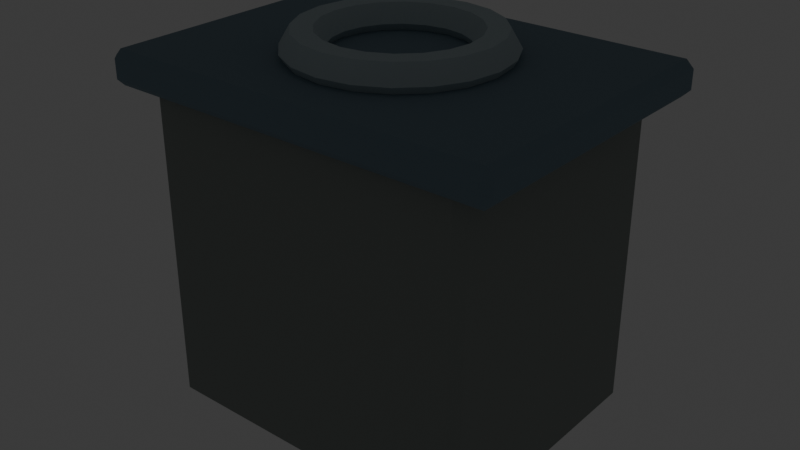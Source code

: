 # Source: source.blend  (saved by Blender 5.2.44; exported with 4.5.12 LTS)
import bpy
from mathutils import Matrix  # noqa: F401  (used for matrix-valued properties, if any)

bpy.ops.wm.read_factory_settings(use_empty=True)
scene = bpy.context.scene
scene.name = 'Scene'

# ---- collections
col_collection = bpy.data.collections.new('Collection'); scene.collection.children.link(col_collection)
col_terrain_grass_flat = bpy.data.collections.new('terrain-grass-flat'); scene.collection.children.link(col_terrain_grass_flat)
col_terrain_grass_block = bpy.data.collections.new('terrain-grass-block'); scene.collection.children.link(col_terrain_grass_block)
col_terrain_grass_edge = bpy.data.collections.new('terrain-grass-edge'); scene.collection.children.link(col_terrain_grass_edge)
col_terrain_grass_outer_corner = bpy.data.collections.new('terrain-grass-outer-corner'); scene.collection.children.link(col_terrain_grass_outer_corner)
col_terrain_grass_inner_corner = bpy.data.collections.new('terrain-grass-inner-corner'); scene.collection.children.link(col_terrain_grass_inner_corner)
col_terrain_grass_slope = bpy.data.collections.new('terrain-grass-slope'); scene.collection.children.link(col_terrain_grass_slope)
col_terrain_grass_stairs = bpy.data.collections.new('terrain-grass-stairs'); scene.collection.children.link(col_terrain_grass_stairs)
col_terrain_grass_pillar = bpy.data.collections.new('terrain-grass-pillar'); scene.collection.children.link(col_terrain_grass_pillar)
col_terrain_soil_flat = bpy.data.collections.new('terrain-soil-flat'); scene.collection.children.link(col_terrain_soil_flat)
col_terrain_soil_block = bpy.data.collections.new('terrain-soil-block'); scene.collection.children.link(col_terrain_soil_block)
col_terrain_soil_edge = bpy.data.collections.new('terrain-soil-edge'); scene.collection.children.link(col_terrain_soil_edge)
col_terrain_soil_outer_corner = bpy.data.collections.new('terrain-soil-outer-corner'); scene.collection.children.link(col_terrain_soil_outer_corner)
col_terrain_soil_inner_corner = bpy.data.collections.new('terrain-soil-inner-corner'); scene.collection.children.link(col_terrain_soil_inner_corner)
col_terrain_soil_slope = bpy.data.collections.new('terrain-soil-slope'); scene.collection.children.link(col_terrain_soil_slope)
col_terrain_soil_stairs = bpy.data.collections.new('terrain-soil-stairs'); scene.collection.children.link(col_terrain_soil_stairs)
col_terrain_soil_pillar = bpy.data.collections.new('terrain-soil-pillar'); scene.collection.children.link(col_terrain_soil_pillar)
col_terrain_sand_flat = bpy.data.collections.new('terrain-sand-flat'); scene.collection.children.link(col_terrain_sand_flat)
col_terrain_sand_block = bpy.data.collections.new('terrain-sand-block'); scene.collection.children.link(col_terrain_sand_block)
col_terrain_sand_edge = bpy.data.collections.new('terrain-sand-edge'); scene.collection.children.link(col_terrain_sand_edge)
col_terrain_sand_outer_corner = bpy.data.collections.new('terrain-sand-outer-corner'); scene.collection.children.link(col_terrain_sand_outer_corner)
col_terrain_sand_inner_corner = bpy.data.collections.new('terrain-sand-inner-corner'); scene.collection.children.link(col_terrain_sand_inner_corner)
col_terrain_sand_slope = bpy.data.collections.new('terrain-sand-slope'); scene.collection.children.link(col_terrain_sand_slope)
col_terrain_sand_stairs = bpy.data.collections.new('terrain-sand-stairs'); scene.collection.children.link(col_terrain_sand_stairs)
col_terrain_sand_pillar = bpy.data.collections.new('terrain-sand-pillar'); scene.collection.children.link(col_terrain_sand_pillar)
col_terrain_rock_flat = bpy.data.collections.new('terrain-rock-flat'); scene.collection.children.link(col_terrain_rock_flat)
col_terrain_rock_block = bpy.data.collections.new('terrain-rock-block'); scene.collection.children.link(col_terrain_rock_block)
col_terrain_rock_edge = bpy.data.collections.new('terrain-rock-edge'); scene.collection.children.link(col_terrain_rock_edge)
col_terrain_rock_outer_corner = bpy.data.collections.new('terrain-rock-outer-corner'); scene.collection.children.link(col_terrain_rock_outer_corner)
col_terrain_rock_inner_corner = bpy.data.collections.new('terrain-rock-inner-corner'); scene.collection.children.link(col_terrain_rock_inner_corner)
col_terrain_rock_slope = bpy.data.collections.new('terrain-rock-slope'); scene.collection.children.link(col_terrain_rock_slope)
col_terrain_rock_stairs = bpy.data.collections.new('terrain-rock-stairs'); scene.collection.children.link(col_terrain_rock_stairs)
col_terrain_rock_pillar = bpy.data.collections.new('terrain-rock-pillar'); scene.collection.children.link(col_terrain_rock_pillar)
col_terrain_snow_flat = bpy.data.collections.new('terrain-snow-flat'); scene.collection.children.link(col_terrain_snow_flat)
col_terrain_snow_block = bpy.data.collections.new('terrain-snow-block'); scene.collection.children.link(col_terrain_snow_block)
col_terrain_snow_edge = bpy.data.collections.new('terrain-snow-edge'); scene.collection.children.link(col_terrain_snow_edge)
col_terrain_snow_outer_corner = bpy.data.collections.new('terrain-snow-outer-corner'); scene.collection.children.link(col_terrain_snow_outer_corner)
col_terrain_snow_inner_corner = bpy.data.collections.new('terrain-snow-inner-corner'); scene.collection.children.link(col_terrain_snow_inner_corner)
col_terrain_snow_slope = bpy.data.collections.new('terrain-snow-slope'); scene.collection.children.link(col_terrain_snow_slope)
col_terrain_snow_stairs = bpy.data.collections.new('terrain-snow-stairs'); scene.collection.children.link(col_terrain_snow_stairs)
col_terrain_snow_pillar = bpy.data.collections.new('terrain-snow-pillar'); scene.collection.children.link(col_terrain_snow_pillar)
col_terrain_metal_flat = bpy.data.collections.new('terrain-metal-flat'); scene.collection.children.link(col_terrain_metal_flat)
col_terrain_metal_block = bpy.data.collections.new('terrain-metal-block'); scene.collection.children.link(col_terrain_metal_block)
col_terrain_metal_edge = bpy.data.collections.new('terrain-metal-edge'); scene.collection.children.link(col_terrain_metal_edge)
col_terrain_metal_outer_corner = bpy.data.collections.new('terrain-metal-outer-corner'); scene.collection.children.link(col_terrain_metal_outer_corner)
col_terrain_metal_inner_corner = bpy.data.collections.new('terrain-metal-inner-corner'); scene.collection.children.link(col_terrain_metal_inner_corner)
col_terrain_metal_slope = bpy.data.collections.new('terrain-metal-slope'); scene.collection.children.link(col_terrain_metal_slope)
col_terrain_metal_stairs = bpy.data.collections.new('terrain-metal-stairs'); scene.collection.children.link(col_terrain_metal_stairs)
col_terrain_metal_pillar = bpy.data.collections.new('terrain-metal-pillar'); scene.collection.children.link(col_terrain_metal_pillar)
col_terrain_water_deep = bpy.data.collections.new('terrain-water-deep'); scene.collection.children.link(col_terrain_water_deep)
col_terrain_water_shallow = bpy.data.collections.new('terrain-water-shallow'); scene.collection.children.link(col_terrain_water_shallow)
col_terrain_water_shore = bpy.data.collections.new('terrain-water-shore'); scene.collection.children.link(col_terrain_water_shore)
col_terrain_water_corner = bpy.data.collections.new('terrain-water-corner'); scene.collection.children.link(col_terrain_water_corner)
col_terrain_water_inlet = bpy.data.collections.new('terrain-water-inlet'); scene.collection.children.link(col_terrain_water_inlet)
col_terrain_river_straight = bpy.data.collections.new('terrain-river-straight'); scene.collection.children.link(col_terrain_river_straight)
col_terrain_river_bend = bpy.data.collections.new('terrain-river-bend'); scene.collection.children.link(col_terrain_river_bend)
col_terrain_river_fork = bpy.data.collections.new('terrain-river-fork'); scene.collection.children.link(col_terrain_river_fork)
col_terrain_canal_straight = bpy.data.collections.new('terrain-canal-straight'); scene.collection.children.link(col_terrain_canal_straight)
col_terrain_canal_lock = bpy.data.collections.new('terrain-canal-lock'); scene.collection.children.link(col_terrain_canal_lock)
col_terrain_waterfall = bpy.data.collections.new('terrain-waterfall'); scene.collection.children.link(col_terrain_waterfall)
col_terrain_lava_flat = bpy.data.collections.new('terrain-lava-flat'); scene.collection.children.link(col_terrain_lava_flat)
col_terrain_lava_edge = bpy.data.collections.new('terrain-lava-edge'); scene.collection.children.link(col_terrain_lava_edge)
col_terrain_path_straight = bpy.data.collections.new('terrain-path-straight'); scene.collection.children.link(col_terrain_path_straight)
col_terrain_path_corner = bpy.data.collections.new('terrain-path-corner'); scene.collection.children.link(col_terrain_path_corner)
col_terrain_path_t_junction = bpy.data.collections.new('terrain-path-t-junction'); scene.collection.children.link(col_terrain_path_t_junction)
col_terrain_path_cross = bpy.data.collections.new('terrain-path-cross'); scene.collection.children.link(col_terrain_path_cross)
col_terrain_path_end = bpy.data.collections.new('terrain-path-end'); scene.collection.children.link(col_terrain_path_end)
col_terrain_road_straight = bpy.data.collections.new('terrain-road-straight'); scene.collection.children.link(col_terrain_road_straight)
col_terrain_road_corner = bpy.data.collections.new('terrain-road-corner'); scene.collection.children.link(col_terrain_road_corner)
col_terrain_road_t_junction = bpy.data.collections.new('terrain-road-t-junction'); scene.collection.children.link(col_terrain_road_t_junction)
col_terrain_road_cross = bpy.data.collections.new('terrain-road-cross'); scene.collection.children.link(col_terrain_road_cross)
col_terrain_road_end = bpy.data.collections.new('terrain-road-end'); scene.collection.children.link(col_terrain_road_end)
col_terrain_cobble_straight = bpy.data.collections.new('terrain-cobble-straight'); scene.collection.children.link(col_terrain_cobble_straight)
col_terrain_cobble_corner = bpy.data.collections.new('terrain-cobble-corner'); scene.collection.children.link(col_terrain_cobble_corner)
col_terrain_cobble_t_junction = bpy.data.collections.new('terrain-cobble-t-junction'); scene.collection.children.link(col_terrain_cobble_t_junction)
col_terrain_cobble_cross = bpy.data.collections.new('terrain-cobble-cross'); scene.collection.children.link(col_terrain_cobble_cross)
col_terrain_cobble_end = bpy.data.collections.new('terrain-cobble-end'); scene.collection.children.link(col_terrain_cobble_end)
col_terrain_bridge_wood = bpy.data.collections.new('terrain-bridge-wood'); scene.collection.children.link(col_terrain_bridge_wood)
col_terrain_bridge_stone = bpy.data.collections.new('terrain-bridge-stone'); scene.collection.children.link(col_terrain_bridge_stone)
col_terrain_bridge_metal = bpy.data.collections.new('terrain-bridge-metal'); scene.collection.children.link(col_terrain_bridge_metal)
col_terrain_bridge_ramp = bpy.data.collections.new('terrain-bridge-ramp'); scene.collection.children.link(col_terrain_bridge_ramp)
col_architecture_village_floor = bpy.data.collections.new('architecture-village-floor'); scene.collection.children.link(col_architecture_village_floor)
col_architecture_village_ceiling = bpy.data.collections.new('architecture-village-ceiling'); scene.collection.children.link(col_architecture_village_ceiling)
col_architecture_village_wall = bpy.data.collections.new('architecture-village-wall'); scene.collection.children.link(col_architecture_village_wall)
col_architecture_village_window_wall = bpy.data.collections.new('architecture-village-window-wall'); scene.collection.children.link(col_architecture_village_window_wall)
col_architecture_village_door_wall = bpy.data.collections.new('architecture-village-door-wall'); scene.collection.children.link(col_architecture_village_door_wall)
col_architecture_village_outer_corner = bpy.data.collections.new('architecture-village-outer-corner'); scene.collection.children.link(col_architecture_village_outer_corner)
col_architecture_village_inner_corner = bpy.data.collections.new('architecture-village-inner-corner'); scene.collection.children.link(col_architecture_village_inner_corner)
col_architecture_village_pillar = bpy.data.collections.new('architecture-village-pillar'); scene.collection.children.link(col_architecture_village_pillar)
col_architecture_village_beam = bpy.data.collections.new('architecture-village-beam'); scene.collection.children.link(col_architecture_village_beam)
col_architecture_village_door = bpy.data.collections.new('architecture-village-door'); scene.collection.children.link(col_architecture_village_door)
col_architecture_village_window = bpy.data.collections.new('architecture-village-window'); scene.collection.children.link(col_architecture_village_window)
col_architecture_village_stairs = bpy.data.collections.new('architecture-village-stairs'); scene.collection.children.link(col_architecture_village_stairs)
col_architecture_village_ramp = bpy.data.collections.new('architecture-village-ramp'); scene.collection.children.link(col_architecture_village_ramp)
col_architecture_village_rail = bpy.data.collections.new('architecture-village-rail'); scene.collection.children.link(col_architecture_village_rail)
col_architecture_village_rail_corner = bpy.data.collections.new('architecture-village-rail-corner'); scene.collection.children.link(col_architecture_village_rail_corner)
col_architecture_village_balcony = bpy.data.collections.new('architecture-village-balcony'); scene.collection.children.link(col_architecture_village_balcony)
col_architecture_village_roof = bpy.data.collections.new('architecture-village-roof'); scene.collection.children.link(col_architecture_village_roof)
col_architecture_village_roof_corner = bpy.data.collections.new('architecture-village-roof-corner'); scene.collection.children.link(col_architecture_village_roof_corner)
col_architecture_village_ridge = bpy.data.collections.new('architecture-village-ridge'); scene.collection.children.link(col_architecture_village_ridge)
col_architecture_village_gable = bpy.data.collections.new('architecture-village-gable'); scene.collection.children.link(col_architecture_village_gable)
col_architecture_village_arch = bpy.data.collections.new('architecture-village-arch'); scene.collection.children.link(col_architecture_village_arch)
col_architecture_village_chimney = bpy.data.collections.new('architecture-village-chimney'); scene.collection.children.link(col_architecture_village_chimney)
col_architecture_village_awning = bpy.data.collections.new('architecture-village-awning'); scene.collection.children.link(col_architecture_village_awning)
col_architecture_village_fence = bpy.data.collections.new('architecture-village-fence'); scene.collection.children.link(col_architecture_village_fence)
col_architecture_city_floor = bpy.data.collections.new('architecture-city-floor'); scene.collection.children.link(col_architecture_city_floor)
col_architecture_city_ceiling = bpy.data.collections.new('architecture-city-ceiling'); scene.collection.children.link(col_architecture_city_ceiling)
col_architecture_city_wall = bpy.data.collections.new('architecture-city-wall'); scene.collection.children.link(col_architecture_city_wall)
col_architecture_city_window_wall = bpy.data.collections.new('architecture-city-window-wall'); scene.collection.children.link(col_architecture_city_window_wall)
col_architecture_city_door_wall = bpy.data.collections.new('architecture-city-door-wall'); scene.collection.children.link(col_architecture_city_door_wall)
col_architecture_city_outer_corner = bpy.data.collections.new('architecture-city-outer-corner'); scene.collection.children.link(col_architecture_city_outer_corner)
col_architecture_city_inner_corner = bpy.data.collections.new('architecture-city-inner-corner'); scene.collection.children.link(col_architecture_city_inner_corner)
col_architecture_city_pillar = bpy.data.collections.new('architecture-city-pillar'); scene.collection.children.link(col_architecture_city_pillar)
col_architecture_city_beam = bpy.data.collections.new('architecture-city-beam'); scene.collection.children.link(col_architecture_city_beam)
col_architecture_city_door = bpy.data.collections.new('architecture-city-door'); scene.collection.children.link(col_architecture_city_door)
col_architecture_city_window = bpy.data.collections.new('architecture-city-window'); scene.collection.children.link(col_architecture_city_window)
col_architecture_city_stairs = bpy.data.collections.new('architecture-city-stairs'); scene.collection.children.link(col_architecture_city_stairs)
col_architecture_city_ramp = bpy.data.collections.new('architecture-city-ramp'); scene.collection.children.link(col_architecture_city_ramp)
col_architecture_city_rail = bpy.data.collections.new('architecture-city-rail'); scene.collection.children.link(col_architecture_city_rail)
col_architecture_city_rail_corner = bpy.data.collections.new('architecture-city-rail-corner'); scene.collection.children.link(col_architecture_city_rail_corner)
col_architecture_city_balcony = bpy.data.collections.new('architecture-city-balcony'); scene.collection.children.link(col_architecture_city_balcony)
col_architecture_city_roof = bpy.data.collections.new('architecture-city-roof'); scene.collection.children.link(col_architecture_city_roof)
col_architecture_city_roof_corner = bpy.data.collections.new('architecture-city-roof-corner'); scene.collection.children.link(col_architecture_city_roof_corner)
col_architecture_city_ridge = bpy.data.collections.new('architecture-city-ridge'); scene.collection.children.link(col_architecture_city_ridge)
col_architecture_city_gable = bpy.data.collections.new('architecture-city-gable'); scene.collection.children.link(col_architecture_city_gable)
col_architecture_city_arch = bpy.data.collections.new('architecture-city-arch'); scene.collection.children.link(col_architecture_city_arch)
col_architecture_city_chimney = bpy.data.collections.new('architecture-city-chimney'); scene.collection.children.link(col_architecture_city_chimney)
col_architecture_city_awning = bpy.data.collections.new('architecture-city-awning'); scene.collection.children.link(col_architecture_city_awning)
col_architecture_city_fence = bpy.data.collections.new('architecture-city-fence'); scene.collection.children.link(col_architecture_city_fence)
col_architecture_scifi_floor = bpy.data.collections.new('architecture-scifi-floor'); scene.collection.children.link(col_architecture_scifi_floor)
col_architecture_scifi_ceiling = bpy.data.collections.new('architecture-scifi-ceiling'); scene.collection.children.link(col_architecture_scifi_ceiling)
col_architecture_scifi_wall = bpy.data.collections.new('architecture-scifi-wall'); scene.collection.children.link(col_architecture_scifi_wall)
col_architecture_scifi_window_wall = bpy.data.collections.new('architecture-scifi-window-wall'); scene.collection.children.link(col_architecture_scifi_window_wall)
col_architecture_scifi_door_wall = bpy.data.collections.new('architecture-scifi-door-wall'); scene.collection.children.link(col_architecture_scifi_door_wall)
col_architecture_scifi_corner = bpy.data.collections.new('architecture-scifi-corner'); scene.collection.children.link(col_architecture_scifi_corner)
col_architecture_scifi_pillar = bpy.data.collections.new('architecture-scifi-pillar'); scene.collection.children.link(col_architecture_scifi_pillar)
col_architecture_scifi_door = bpy.data.collections.new('architecture-scifi-door'); scene.collection.children.link(col_architecture_scifi_door)
col_architecture_scifi_stairs = bpy.data.collections.new('architecture-scifi-stairs'); scene.collection.children.link(col_architecture_scifi_stairs)
col_architecture_scifi_ramp = bpy.data.collections.new('architecture-scifi-ramp'); scene.collection.children.link(col_architecture_scifi_ramp)
col_architecture_scifi_rail = bpy.data.collections.new('architecture-scifi-rail'); scene.collection.children.link(col_architecture_scifi_rail)
col_architecture_scifi_roof = bpy.data.collections.new('architecture-scifi-roof'); scene.collection.children.link(col_architecture_scifi_roof)
col_architecture_scifi_corridor = bpy.data.collections.new('architecture-scifi-corridor'); scene.collection.children.link(col_architecture_scifi_corridor)
col_architecture_scifi_corridor_corner = bpy.data.collections.new('architecture-scifi-corridor-corner'); scene.collection.children.link(col_architecture_scifi_corridor_corner)
col_architecture_scifi_airlock = bpy.data.collections.new('architecture-scifi-airlock'); scene.collection.children.link(col_architecture_scifi_airlock)
col_architecture_scifi_lift = bpy.data.collections.new('architecture-scifi-lift'); scene.collection.children.link(col_architecture_scifi_lift)
col_nature_oak = bpy.data.collections.new('nature-oak'); scene.collection.children.link(col_nature_oak)
col_nature_birch = bpy.data.collections.new('nature-birch'); scene.collection.children.link(col_nature_birch)
col_nature_pine = bpy.data.collections.new('nature-pine'); scene.collection.children.link(col_nature_pine)
col_nature_spruce = bpy.data.collections.new('nature-spruce'); scene.collection.children.link(col_nature_spruce)
col_nature_palm = bpy.data.collections.new('nature-palm'); scene.collection.children.link(col_nature_palm)
col_nature_acacia = bpy.data.collections.new('nature-acacia'); scene.collection.children.link(col_nature_acacia)
col_nature_willow = bpy.data.collections.new('nature-willow'); scene.collection.children.link(col_nature_willow)
col_nature_dead_tree = bpy.data.collections.new('nature-dead-tree'); scene.collection.children.link(col_nature_dead_tree)
col_nature_hedge = bpy.data.collections.new('nature-hedge'); scene.collection.children.link(col_nature_hedge)
col_nature_round_bush = bpy.data.collections.new('nature-round-bush'); scene.collection.children.link(col_nature_round_bush)
col_nature_fern = bpy.data.collections.new('nature-fern'); scene.collection.children.link(col_nature_fern)
col_nature_thorn_bush = bpy.data.collections.new('nature-thorn-bush'); scene.collection.children.link(col_nature_thorn_bush)
col_nature_grass = bpy.data.collections.new('nature-grass'); scene.collection.children.link(col_nature_grass)
col_nature_flowers = bpy.data.collections.new('nature-flowers'); scene.collection.children.link(col_nature_flowers)
col_nature_reeds = bpy.data.collections.new('nature-reeds'); scene.collection.children.link(col_nature_reeds)
col_nature_moss = bpy.data.collections.new('nature-moss'); scene.collection.children.link(col_nature_moss)
col_nature_boulder = bpy.data.collections.new('nature-boulder'); scene.collection.children.link(col_nature_boulder)
col_nature_rock_pile = bpy.data.collections.new('nature-rock-pile'); scene.collection.children.link(col_nature_rock_pile)
col_nature_stalagmite = bpy.data.collections.new('nature-stalagmite'); scene.collection.children.link(col_nature_stalagmite)
col_nature_crystal = bpy.data.collections.new('nature-crystal'); scene.collection.children.link(col_nature_crystal)
col_nature_mushroom = bpy.data.collections.new('nature-mushroom'); scene.collection.children.link(col_nature_mushroom)
col_nature_cluster_mushroom = bpy.data.collections.new('nature-cluster-mushroom'); scene.collection.children.link(col_nature_cluster_mushroom)
col_nature_stump = bpy.data.collections.new('nature-stump'); scene.collection.children.link(col_nature_stump)
col_nature_log = bpy.data.collections.new('nature-log'); scene.collection.children.link(col_nature_log)
col_objects_table = bpy.data.collections.new('objects-table'); scene.collection.children.link(col_objects_table)
col_objects_chair = bpy.data.collections.new('objects-chair'); scene.collection.children.link(col_objects_chair)
col_objects_stool = bpy.data.collections.new('objects-stool'); scene.collection.children.link(col_objects_stool)
col_objects_sofa = bpy.data.collections.new('objects-sofa'); scene.collection.children.link(col_objects_sofa)
col_objects_bed = bpy.data.collections.new('objects-bed'); scene.collection.children.link(col_objects_bed)
col_objects_wardrobe = bpy.data.collections.new('objects-wardrobe'); scene.collection.children.link(col_objects_wardrobe)
col_objects_shelf = bpy.data.collections.new('objects-shelf'); scene.collection.children.link(col_objects_shelf)
col_objects_desk = bpy.data.collections.new('objects-desk'); scene.collection.children.link(col_objects_desk)
col_objects_cabinet = bpy.data.collections.new('objects-cabinet'); scene.collection.children.link(col_objects_cabinet)
col_objects_sink = bpy.data.collections.new('objects-sink'); scene.collection.children.link(col_objects_sink)

# ---- materials (node trees are filled in below, after node groups)
mat_poly_surface = bpy.data.materials.new('poly.surface')
mat_poly_metal = bpy.data.materials.new('poly.metal')
mat_poly_glass = bpy.data.materials.new('poly.glass')
mat_poly_light = bpy.data.materials.new('poly.light')

# ---- material node trees
mat_poly_surface.use_nodes = True; mat_poly_surface.node_tree.nodes.clear()
_N = mat_poly_surface.node_tree.nodes; _L = mat_poly_surface.node_tree.links
n0 = _N.new('ShaderNodeBsdfPrincipled'); n0.name = 'Principled BSDF'; n0.location = (-200, 100)
n0.inputs[2].default_value = 0.8
n0.inputs[10].default_value = 0.005
n1 = _N.new('ShaderNodeOutputMaterial'); n1.name = 'Material Output'; n1.location = (200, 100)
n2 = _N.new('ShaderNodeVertexColor'); n2.name = 'Palette'; n2.location = (0, 0)
n2.layer_name = 'Color'
_L.new(n0.outputs[0], n1.inputs[0])
_L.new(n2.outputs[0], n0.inputs[0])
n1.is_active_output = True
mat_poly_metal.use_nodes = True; mat_poly_metal.node_tree.nodes.clear()
_N = mat_poly_metal.node_tree.nodes; _L = mat_poly_metal.node_tree.links
n0 = _N.new('ShaderNodeBsdfPrincipled'); n0.name = 'Principled BSDF'; n0.location = (-200, 100)
n0.inputs[1].default_value = 0.5
n0.inputs[2].default_value = 0.4
n0.inputs[10].default_value = 0.005
n1 = _N.new('ShaderNodeOutputMaterial'); n1.name = 'Material Output'; n1.location = (200, 100)
n2 = _N.new('ShaderNodeVertexColor'); n2.name = 'Palette'; n2.location = (0, 0)
n2.layer_name = 'Color'
_L.new(n0.outputs[0], n1.inputs[0])
_L.new(n2.outputs[0], n0.inputs[0])
n1.is_active_output = True
mat_poly_glass.use_nodes = True; mat_poly_glass.node_tree.nodes.clear()
_N = mat_poly_glass.node_tree.nodes; _L = mat_poly_glass.node_tree.links
n0 = _N.new('ShaderNodeBsdfPrincipled'); n0.name = 'Principled BSDF'; n0.location = (-200, 100)
n0.inputs[1].default_value = 0.25
n0.inputs[2].default_value = 0.22
n0.inputs[10].default_value = 0.005
n1 = _N.new('ShaderNodeOutputMaterial'); n1.name = 'Material Output'; n1.location = (200, 100)
n2 = _N.new('ShaderNodeVertexColor'); n2.name = 'Palette'; n2.location = (0, 0)
n2.layer_name = 'Color'
_L.new(n0.outputs[0], n1.inputs[0])
_L.new(n2.outputs[0], n0.inputs[0])
n1.is_active_output = True
mat_poly_light.use_nodes = True; mat_poly_light.node_tree.nodes.clear()
_N = mat_poly_light.node_tree.nodes; _L = mat_poly_light.node_tree.links
n0 = _N.new('ShaderNodeBsdfPrincipled'); n0.name = 'Principled BSDF'; n0.location = (-200, 100)
n0.inputs[10].default_value = 0.005
n0.inputs[28].default_value = 1.5
n1 = _N.new('ShaderNodeOutputMaterial'); n1.name = 'Material Output'; n1.location = (200, 100)
n2 = _N.new('ShaderNodeVertexColor'); n2.name = 'Palette'; n2.location = (0, 0)
n2.layer_name = 'Color'
_L.new(n0.outputs[0], n1.inputs[0])
_L.new(n2.outputs[0], n0.inputs[0])
_L.new(n2.outputs[0], n0.inputs[27])
n1.is_active_output = True

# ---- world
world_world = bpy.data.worlds.new('World'); scene.world = world_world
world_world.use_nodes = True; world_world.node_tree.nodes.clear()
_N = world_world.node_tree.nodes; _L = world_world.node_tree.links
n0 = _N.new('ShaderNodeOutputWorld'); n0.name = 'World Output'; n0.location = (200, 100)
n1 = _N.new('ShaderNodeBackground'); n1.name = 'Background'; n1.location = (-200, 100)
n1.inputs[0].default_value = (0.05088, 0.05088, 0.05088, 1.0)
_L.new(n1.outputs[0], n0.inputs[0])
n0.is_active_output = True
world_world.color = (0.05088, 0.05088, 0.05088)
world_world.sun_shadow_jitter_overblur = 0.0

# ---- meshes
me_objects_sink__body = bpy.data.meshes.new('objects-sink__body')
me_objects_sink__body.from_pydata([(-0.475, 0.4, 0.025), (-0.475, 0.375, 0.0), (-0.5, 0.375, 0.025), (-0.475, -0.375, 0.0), (-0.475, -0.4, 0.025), (-0.5, -0.375, 0.025), (-0.475, 0.4, 0.975), (-0.5, 0.375, 0.975), (-0.475, 0.375, 1.0), (-0.475, -0.4, 0.975), (-0.475, -0.375, 1.0), (-0.5, -0.375, 0.975), (0.475, 0.4, 0.025), (0.5, 0.375, 0.025), (0.475, 0.375, 0.0), (0.475, -0.4, 0.025), (0.475, -0.375, 0.0), (0.5, -0.375, 0.025), (0.475, 0.4, 0.975), (0.475, 0.375, 1.0), (0.5, 0.375, 0.975), (0.475, -0.4, 0.975), (0.5, -0.375, 0.975), (0.475, -0.375, 1.0), (-0.578, 0.45, 0.972), (-0.578, 0.428, 0.95), (-0.6, 0.428, 0.972), (-0.578, -0.428, 0.95), (-0.578, -0.45, 0.972), (-0.6, -0.428, 0.972), (-0.578, 0.45, 1.028), (-0.6, 0.428, 1.028), (-0.578, 0.428, 1.05), (-0.578, -0.45, 1.028), (-0.578, -0.428, 1.05), (-0.6, -0.428, 1.028), (0.578, 0.45, 0.972), (0.6, 0.428, 0.972), (0.578, 0.428, 0.95), (0.578, -0.45, 0.972), (0.578, -0.428, 0.95), (0.6, -0.428, 0.972), (0.578, 0.45, 1.028), (0.578, 0.428, 1.05), (0.6, 0.428, 1.028), (0.578, -0.45, 1.028), (0.6, -0.428, 1.028), (0.578, -0.428, 1.05), (0.31, 0.0, 1.07), (0.28, 0.0, 1.122), (0.22, 0.0, 1.122), (0.19, 0.0, 1.07), (0.22, 0.0, 1.018), (0.28, 0.0, 1.018), (0.2948, -0.0958, 1.07), (0.2663, -0.08652, 1.122), (0.2092, -0.06798, 1.122), (0.1807, -0.05871, 1.07), (0.2092, -0.06798, 1.018), (0.2663, -0.08652, 1.018), (0.2508, -0.1822, 1.07), (0.2265, -0.1646, 1.122), (0.178, -0.1293, 1.122), (0.1537, -0.1117, 1.07), (0.178, -0.1293, 1.018), (0.2265, -0.1646, 1.018), (0.1822, -0.2508, 1.07), (0.1646, -0.2265, 1.122), (0.1293, -0.178, 1.122), (0.1117, -0.1537, 1.07), (0.1293, -0.178, 1.018), (0.1646, -0.2265, 1.018), (0.0958, -0.2948, 1.07), (0.08652, -0.2663, 1.122), (0.06798, -0.2092, 1.122), (0.05871, -0.1807, 1.07), (0.06798, -0.2092, 1.018), (0.08652, -0.2663, 1.018), (1.898e-17, -0.31, 1.07), (1.715e-17, -0.28, 1.122), (1.347e-17, -0.22, 1.122), (1.163e-17, -0.19, 1.07), (1.347e-17, -0.22, 1.018), (1.715e-17, -0.28, 1.018), (-0.0958, -0.2948, 1.07), (-0.08652, -0.2663, 1.122), (-0.06798, -0.2092, 1.122), (-0.05871, -0.1807, 1.07), (-0.06798, -0.2092, 1.018), (-0.08652, -0.2663, 1.018), (-0.1822, -0.2508, 1.07), (-0.1646, -0.2265, 1.122), (-0.1293, -0.178, 1.122), (-0.1117, -0.1537, 1.07), (-0.1293, -0.178, 1.018), (-0.1646, -0.2265, 1.018), (-0.2508, -0.1822, 1.07), (-0.2265, -0.1646, 1.122), (-0.178, -0.1293, 1.122), (-0.1537, -0.1117, 1.07), (-0.178, -0.1293, 1.018), (-0.2265, -0.1646, 1.018), (-0.2948, -0.0958, 1.07), (-0.2663, -0.08652, 1.122), (-0.2092, -0.06798, 1.122), (-0.1807, -0.05871, 1.07), (-0.2092, -0.06798, 1.018), (-0.2663, -0.08652, 1.018), (-0.31, -3.796e-17, 1.07), (-0.28, -3.429e-17, 1.122), (-0.22, -2.694e-17, 1.122), (-0.19, -2.327e-17, 1.07), (-0.22, -2.694e-17, 1.018), (-0.28, -3.429e-17, 1.018), (-0.2948, 0.0958, 1.07), (-0.2663, 0.08652, 1.122), (-0.2092, 0.06798, 1.122), (-0.1807, 0.05871, 1.07), (-0.2092, 0.06798, 1.018), (-0.2663, 0.08652, 1.018), (-0.2508, 0.1822, 1.07), (-0.2265, 0.1646, 1.122), (-0.178, 0.1293, 1.122), (-0.1537, 0.1117, 1.07), (-0.178, 0.1293, 1.018), (-0.2265, 0.1646, 1.018), (-0.1822, 0.2508, 1.07), (-0.1646, 0.2265, 1.122), (-0.1293, 0.178, 1.122), (-0.1117, 0.1537, 1.07), (-0.1293, 0.178, 1.018), (-0.1646, 0.2265, 1.018), (-0.0958, 0.2948, 1.07), (-0.08652, 0.2663, 1.122), (-0.06798, 0.2092, 1.122), (-0.05871, 0.1807, 1.07), (-0.06798, 0.2092, 1.018), (-0.08652, 0.2663, 1.018), (-5.695e-17, 0.31, 1.07), (-5.144e-17, 0.28, 1.122), (-4.041e-17, 0.22, 1.122), (-3.49e-17, 0.19, 1.07), (-4.041e-17, 0.22, 1.018), (-5.144e-17, 0.28, 1.018), (0.0958, 0.2948, 1.07), (0.08652, 0.2663, 1.122), (0.06798, 0.2092, 1.122), (0.05871, 0.1807, 1.07), (0.06798, 0.2092, 1.018), (0.08652, 0.2663, 1.018), (0.1822, 0.2508, 1.07), (0.1646, 0.2265, 1.122), (0.1293, 0.178, 1.122), (0.1117, 0.1537, 1.07), (0.1293, 0.178, 1.018), (0.1646, 0.2265, 1.018), (0.2508, 0.1822, 1.07), (0.2265, 0.1646, 1.122), (0.178, 0.1293, 1.122), (0.1537, 0.1117, 1.07), (0.178, 0.1293, 1.018), (0.2265, 0.1646, 1.018), (0.2948, 0.0958, 1.07), (0.2663, 0.08652, 1.122), (0.2092, 0.06798, 1.122), (0.1807, 0.05871, 1.07), (0.2092, 0.06798, 1.018), (0.2663, 0.08652, 1.018)], [], [(0, 1, 2), (3, 4, 5), (6, 7, 8), (9, 10, 11), (12, 13, 14), (15, 16, 17), (18, 19, 20), (21, 22, 23), (6, 0, 2, 7), (1, 3, 5, 2), (4, 9, 11, 5), (10, 8, 7, 11), (18, 6, 8, 19), (9, 21, 23, 10), (22, 20, 19, 23), (12, 18, 20, 13), (21, 15, 17, 22), (16, 14, 13, 17), (0, 12, 14, 1), (15, 4, 3, 16), (6, 18, 12, 0), (2, 5, 11, 7), (14, 16, 3, 1), (21, 9, 4, 15), (8, 10, 23, 19), (20, 22, 17, 13), (24, 25, 26), (27, 28, 29), (30, 31, 32), (33, 34, 35), (36, 37, 38), (39, 40, 41), (42, 43, 44), (45, 46, 47), (30, 24, 26, 31), (25, 27, 29, 26), (28, 33, 35, 29), (34, 32, 31, 35), (42, 30, 32, 43), (33, 45, 47, 34), (46, 44, 43, 47), (36, 42, 44, 37), (45, 39, 41, 46), (40, 38, 37, 41), (24, 36, 38, 25), (39, 28, 27, 40), (30, 42, 36, 24), (26, 29, 35, 31), (38, 40, 27, 25), (45, 33, 28, 39), (32, 34, 47, 43), (44, 46, 41, 37), (48, 49, 55, 54), (49, 50, 56, 55), (50, 51, 57, 56), (51, 52, 58, 57), (52, 53, 59, 58), (53, 48, 54, 59), (54, 55, 61, 60), (55, 56, 62, 61), (56, 57, 63, 62), (57, 58, 64, 63), (58, 59, 65, 64), (59, 54, 60, 65), (60, 61, 67, 66), (61, 62, 68, 67), (62, 63, 69, 68), (63, 64, 70, 69), (64, 65, 71, 70), (65, 60, 66, 71), (66, 67, 73, 72), (67, 68, 74, 73), (68, 69, 75, 74), (69, 70, 76, 75), (70, 71, 77, 76), (71, 66, 72, 77), (72, 73, 79, 78), (73, 74, 80, 79), (74, 75, 81, 80), (75, 76, 82, 81), (76, 77, 83, 82), (77, 72, 78, 83), (78, 79, 85, 84), (79, 80, 86, 85), (80, 81, 87, 86), (81, 82, 88, 87), (82, 83, 89, 88), (83, 78, 84, 89), (84, 85, 91, 90), (85, 86, 92, 91), (86, 87, 93, 92), (87, 88, 94, 93), (88, 89, 95, 94), (89, 84, 90, 95), (90, 91, 97, 96), (91, 92, 98, 97), (92, 93, 99, 98), (93, 94, 100, 99), (94, 95, 101, 100), (95, 90, 96, 101), (96, 97, 103, 102), (97, 98, 104, 103), (98, 99, 105, 104), (99, 100, 106, 105), (100, 101, 107, 106), (101, 96, 102, 107), (102, 103, 109, 108), (103, 104, 110, 109), (104, 105, 111, 110), (105, 106, 112, 111), (106, 107, 113, 112), (107, 102, 108, 113), (108, 109, 115, 114), (109, 110, 116, 115), (110, 111, 117, 116), (111, 112, 118, 117), (112, 113, 119, 118), (113, 108, 114, 119), (114, 115, 121, 120), (115, 116, 122, 121), (116, 117, 123, 122), (117, 118, 124, 123), (118, 119, 125, 124), (119, 114, 120, 125), (120, 121, 127, 126), (121, 122, 128, 127), (122, 123, 129, 128), (123, 124, 130, 129), (124, 125, 131, 130), (125, 120, 126, 131), (126, 127, 133, 132), (127, 128, 134, 133), (128, 129, 135, 134), (129, 130, 136, 135), (130, 131, 137, 136), (131, 126, 132, 137), (132, 133, 139, 138), (133, 134, 140, 139), (134, 135, 141, 140), (135, 136, 142, 141), (136, 137, 143, 142), (137, 132, 138, 143), (138, 139, 145, 144), (139, 140, 146, 145), (140, 141, 147, 146), (141, 142, 148, 147), (142, 143, 149, 148), (143, 138, 144, 149), (144, 145, 151, 150), (145, 146, 152, 151), (146, 147, 153, 152), (147, 148, 154, 153), (148, 149, 155, 154), (149, 144, 150, 155), (150, 151, 157, 156), (151, 152, 158, 157), (152, 153, 159, 158), (153, 154, 160, 159), (154, 155, 161, 160), (155, 150, 156, 161), (156, 157, 163, 162), (157, 158, 164, 163), (158, 159, 165, 164), (159, 160, 166, 165), (160, 161, 167, 166), (161, 156, 162, 167), (162, 163, 49, 48), (163, 164, 50, 49), (164, 165, 51, 50), (165, 166, 52, 51), (166, 167, 53, 52), (167, 162, 48, 53)])
_ca = me_objects_sink__body.color_attributes.new('Color', 'FLOAT_COLOR', 'CORNER')
_ca.data.foreach_set('color', [0.2705, 0.3005, 0.2831, 1.0, 0.2705, 0.3005, 0.2831, 1.0, 0.2705, 0.3005, 0.2831, 1.0, 0.2705, 0.3005, 0.2831, 1.0, 0.2705, 0.3005, 0.2831, 1.0, 0.2705, 0.3005, 0.2831, 1.0, 0.2705, 0.3005, 0.2831, 1.0, 0.2705, 0.3005, 0.2831, 1.0, 0.2705, 0.3005, 0.2831, 1.0, 0.2705, 0.3005, 0.2831, 1.0, 0.2705, 0.3005, 0.2831, 1.0, 0.2705, 0.3005, 0.2831, 1.0, 0.2705, 0.3005, 0.2831, 1.0, 0.2705, 0.3005, 0.2831, 1.0, 0.2705, 0.3005, 0.2831, 1.0, 0.2705, 0.3005, 0.2831, 1.0, 0.2705, 0.3005, 0.2831, 1.0, 0.2705, 0.3005, 0.2831, 1.0, 0.2705, 0.3005, 0.2831, 1.0, 0.2705, 0.3005, 0.2831, 1.0, 0.2705, 0.3005, 0.2831, 1.0, 0.2705, 0.3005, 0.2831, 1.0, 0.2705, 0.3005, 0.2831, 1.0, 0.2705, 0.3005, 0.2831, 1.0, 0.2705, 0.3005, 0.2831, 1.0, 0.2705, 0.3005, 0.2831, 1.0, 0.2705, 0.3005, 0.2831, 1.0, 0.2705, 0.3005, 0.2831, 1.0, 0.2705, 0.3005, 0.2831, 1.0, 0.2705, 0.3005, 0.2831, 1.0, 0.2705, 0.3005, 0.2831, 1.0, 0.2705, 0.3005, 0.2831, 1.0, 0.2705, 0.3005, 0.2831, 1.0, 0.2705, 0.3005, 0.2831, 1.0, 0.2705, 0.3005, 0.2831, 1.0, 0.2705, 0.3005, 0.2831, 1.0, 0.2705, 0.3005, 0.2831, 1.0, 0.2705, 0.3005, 0.2831, 1.0, 0.2705, 0.3005, 0.2831, 1.0, 0.2705, 0.3005, 0.2831, 1.0, 0.2705, 0.3005, 0.2831, 1.0, 0.2705, 0.3005, 0.2831, 1.0, 0.2705, 0.3005, 0.2831, 1.0, 0.2705, 0.3005, 0.2831, 1.0, 0.2705, 0.3005, 0.2831, 1.0, 0.2705, 0.3005, 0.2831, 1.0, 0.2705, 0.3005, 0.2831, 1.0, 0.2705, 0.3005, 0.2831, 1.0, 0.2705, 0.3005, 0.2831, 1.0, 0.2705, 0.3005, 0.2831, 1.0, 0.2705, 0.3005, 0.2831, 1.0, 0.2705, 0.3005, 0.2831, 1.0, 0.2705, 0.3005, 0.2831, 1.0, 0.2705, 0.3005, 0.2831, 1.0, 0.2705, 0.3005, 0.2831, 1.0, 0.2705, 0.3005, 0.2831, 1.0, 0.2705, 0.3005, 0.2831, 1.0, 0.2705, 0.3005, 0.2831, 1.0, 0.2705, 0.3005, 0.2831, 1.0, 0.2705, 0.3005, 0.2831, 1.0, 0.2705, 0.3005, 0.2831, 1.0, 0.2705, 0.3005, 0.2831, 1.0, 0.2705, 0.3005, 0.2831, 1.0, 0.2705, 0.3005, 0.2831, 1.0, 0.2705, 0.3005, 0.2831, 1.0, 0.2705, 0.3005, 0.2831, 1.0, 0.2705, 0.3005, 0.2831, 1.0, 0.2705, 0.3005, 0.2831, 1.0, 0.2705, 0.3005, 0.2831, 1.0, 0.2705, 0.3005, 0.2831, 1.0, 0.2705, 0.3005, 0.2831, 1.0, 0.2705, 0.3005, 0.2831, 1.0, 0.2705, 0.3005, 0.2831, 1.0, 0.2705, 0.3005, 0.2831, 1.0, 0.2705, 0.3005, 0.2831, 1.0, 0.2705, 0.3005, 0.2831, 1.0, 0.2705, 0.3005, 0.2831, 1.0, 0.2705, 0.3005, 0.2831, 1.0, 0.2705, 0.3005, 0.2831, 1.0, 0.2705, 0.3005, 0.2831, 1.0, 0.2705, 0.3005, 0.2831, 1.0, 0.2705, 0.3005, 0.2831, 1.0, 0.2705, 0.3005, 0.2831, 1.0, 0.2705, 0.3005, 0.2831, 1.0, 0.2705, 0.3005, 0.2831, 1.0, 0.2705, 0.3005, 0.2831, 1.0, 0.2705, 0.3005, 0.2831, 1.0, 0.2705, 0.3005, 0.2831, 1.0, 0.2705, 0.3005, 0.2831, 1.0, 0.2705, 0.3005, 0.2831, 1.0, 0.2705, 0.3005, 0.2831, 1.0, 0.2705, 0.3005, 0.2831, 1.0, 0.2705, 0.3005, 0.2831, 1.0, 0.2705, 0.3005, 0.2831, 1.0, 0.2705, 0.3005, 0.2831, 1.0, 0.2705, 0.3005, 0.2831, 1.0, 0.1878, 0.2705, 0.3278, 1.0, 0.1878, 0.2705, 0.3278, 1.0, 0.1878, 0.2705, 0.3278, 1.0, 0.1878, 0.2705, 0.3278, 1.0, 0.1878, 0.2705, 0.3278, 1.0, 0.1878, 0.2705, 0.3278, 1.0, 0.1878, 0.2705, 0.3278, 1.0, 0.1878, 0.2705, 0.3278, 1.0, 0.1878, 0.2705, 0.3278, 1.0, 0.1878, 0.2705, 0.3278, 1.0, 0.1878, 0.2705, 0.3278, 1.0, 0.1878, 0.2705, 0.3278, 1.0, 0.1878, 0.2705, 0.3278, 1.0, 0.1878, 0.2705, 0.3278, 1.0, 0.1878, 0.2705, 0.3278, 1.0, 0.1878, 0.2705, 0.3278, 1.0, 0.1878, 0.2705, 0.3278, 1.0, 0.1878, 0.2705, 0.3278, 1.0, 0.1878, 0.2705, 0.3278, 1.0, 0.1878, 0.2705, 0.3278, 1.0, 0.1878, 0.2705, 0.3278, 1.0, 0.1878, 0.2705, 0.3278, 1.0, 0.1878, 0.2705, 0.3278, 1.0, 0.1878, 0.2705, 0.3278, 1.0, 0.1878, 0.2705, 0.3278, 1.0, 0.1878, 0.2705, 0.3278, 1.0, 0.1878, 0.2705, 0.3278, 1.0, 0.1878, 0.2705, 0.3278, 1.0, 0.1878, 0.2705, 0.3278, 1.0, 0.1878, 0.2705, 0.3278, 1.0, 0.1878, 0.2705, 0.3278, 1.0, 0.1878, 0.2705, 0.3278, 1.0, 0.1878, 0.2705, 0.3278, 1.0, 0.1878, 0.2705, 0.3278, 1.0, 0.1878, 0.2705, 0.3278, 1.0, 0.1878, 0.2705, 0.3278, 1.0, 0.1878, 0.2705, 0.3278, 1.0, 0.1878, 0.2705, 0.3278, 1.0, 0.1878, 0.2705, 0.3278, 1.0, 0.1878, 0.2705, 0.3278, 1.0, 0.1878, 0.2705, 0.3278, 1.0, 0.1878, 0.2705, 0.3278, 1.0, 0.1878, 0.2705, 0.3278, 1.0, 0.1878, 0.2705, 0.3278, 1.0, 0.1878, 0.2705, 0.3278, 1.0, 0.1878, 0.2705, 0.3278, 1.0, 0.1878, 0.2705, 0.3278, 1.0, 0.1878, 0.2705, 0.3278, 1.0, 0.1878, 0.2705, 0.3278, 1.0, 0.1878, 0.2705, 0.3278, 1.0, 0.1878, 0.2705, 0.3278, 1.0, 0.1878, 0.2705, 0.3278, 1.0, 0.1878, 0.2705, 0.3278, 1.0, 0.1878, 0.2705, 0.3278, 1.0, 0.1878, 0.2705, 0.3278, 1.0, 0.1878, 0.2705, 0.3278, 1.0, 0.1878, 0.2705, 0.3278, 1.0, 0.1878, 0.2705, 0.3278, 1.0, 0.1878, 0.2705, 0.3278, 1.0, 0.1878, 0.2705, 0.3278, 1.0, 0.1878, 0.2705, 0.3278, 1.0, 0.1878, 0.2705, 0.3278, 1.0, 0.1878, 0.2705, 0.3278, 1.0, 0.1878, 0.2705, 0.3278, 1.0, 0.1878, 0.2705, 0.3278, 1.0, 0.1878, 0.2705, 0.3278, 1.0, 0.1878, 0.2705, 0.3278, 1.0, 0.1878, 0.2705, 0.3278, 1.0, 0.1878, 0.2705, 0.3278, 1.0, 0.1878, 0.2705, 0.3278, 1.0, 0.1878, 0.2705, 0.3278, 1.0, 0.1878, 0.2705, 0.3278, 1.0, 0.1878, 0.2705, 0.3278, 1.0, 0.1878, 0.2705, 0.3278, 1.0, 0.1878, 0.2705, 0.3278, 1.0, 0.1878, 0.2705, 0.3278, 1.0, 0.1878, 0.2705, 0.3278, 1.0, 0.1878, 0.2705, 0.3278, 1.0, 0.1878, 0.2705, 0.3278, 1.0, 0.1878, 0.2705, 0.3278, 1.0, 0.1878, 0.2705, 0.3278, 1.0, 0.1878, 0.2705, 0.3278, 1.0, 0.1878, 0.2705, 0.3278, 1.0, 0.1878, 0.2705, 0.3278, 1.0, 0.1878, 0.2705, 0.3278, 1.0, 0.1878, 0.2705, 0.3278, 1.0, 0.1878, 0.2705, 0.3278, 1.0, 0.1878, 0.2705, 0.3278, 1.0, 0.1878, 0.2705, 0.3278, 1.0, 0.1878, 0.2705, 0.3278, 1.0, 0.1878, 0.2705, 0.3278, 1.0, 0.1878, 0.2705, 0.3278, 1.0, 0.1878, 0.2705, 0.3278, 1.0, 0.1878, 0.2705, 0.3278, 1.0, 0.1878, 0.2705, 0.3278, 1.0, 0.1878, 0.2705, 0.3278, 1.0, 0.4564, 0.552, 0.5841, 1.0, 0.4564, 0.552, 0.5841, 1.0, 0.4564, 0.552, 0.5841, 1.0, 0.4564, 0.552, 0.5841, 1.0, 0.4564, 0.552, 0.5841, 1.0, 0.4564, 0.552, 0.5841, 1.0, 0.4564, 0.552, 0.5841, 1.0, 0.4564, 0.552, 0.5841, 1.0, 0.4564, 0.552, 0.5841, 1.0, 0.4564, 0.552, 0.5841, 1.0, 0.4564, 0.552, 0.5841, 1.0, 0.4564, 0.552, 0.5841, 1.0, 0.4564, 0.552, 0.5841, 1.0, 0.4564, 0.552, 0.5841, 1.0, 0.4564, 0.552, 0.5841, 1.0, 0.4564, 0.552, 0.5841, 1.0, 0.4564, 0.552, 0.5841, 1.0, 0.4564, 0.552, 0.5841, 1.0, 0.4564, 0.552, 0.5841, 1.0, 0.4564, 0.552, 0.5841, 1.0, 0.4564, 0.552, 0.5841, 1.0, 0.4564, 0.552, 0.5841, 1.0, 0.4564, 0.552, 0.5841, 1.0, 0.4564, 0.552, 0.5841, 1.0, 0.4564, 0.552, 0.5841, 1.0, 0.4564, 0.552, 0.5841, 1.0, 0.4564, 0.552, 0.5841, 1.0, 0.4564, 0.552, 0.5841, 1.0, 0.4564, 0.552, 0.5841, 1.0, 0.4564, 0.552, 0.5841, 1.0, 0.4564, 0.552, 0.5841, 1.0, 0.4564, 0.552, 0.5841, 1.0, 0.4564, 0.552, 0.5841, 1.0, 0.4564, 0.552, 0.5841, 1.0, 0.4564, 0.552, 0.5841, 1.0, 0.4564, 0.552, 0.5841, 1.0, 0.4564, 0.552, 0.5841, 1.0, 0.4564, 0.552, 0.5841, 1.0, 0.4564, 0.552, 0.5841, 1.0, 0.4564, 0.552, 0.5841, 1.0, 0.4564, 0.552, 0.5841, 1.0, 0.4564, 0.552, 0.5841, 1.0, 0.4564, 0.552, 0.5841, 1.0, 0.4564, 0.552, 0.5841, 1.0, 0.4564, 0.552, 0.5841, 1.0, 0.4564, 0.552, 0.5841, 1.0, 0.4564, 0.552, 0.5841, 1.0, 0.4564, 0.552, 0.5841, 1.0, 0.4564, 0.552, 0.5841, 1.0, 0.4564, 0.552, 0.5841, 1.0, 0.4564, 0.552, 0.5841, 1.0, 0.4564, 0.552, 0.5841, 1.0, 0.4564, 0.552, 0.5841, 1.0, 0.4564, 0.552, 0.5841, 1.0, 0.4564, 0.552, 0.5841, 1.0, 0.4564, 0.552, 0.5841, 1.0, 0.4564, 0.552, 0.5841, 1.0, 0.4564, 0.552, 0.5841, 1.0, 0.4564, 0.552, 0.5841, 1.0, 0.4564, 0.552, 0.5841, 1.0, 0.4564, 0.552, 0.5841, 1.0, 0.4564, 0.552, 0.5841, 1.0, 0.4564, 0.552, 0.5841, 1.0, 0.4564, 0.552, 0.5841, 1.0, 0.4564, 0.552, 0.5841, 1.0, 0.4564, 0.552, 0.5841, 1.0, 0.4564, 0.552, 0.5841, 1.0, 0.4564, 0.552, 0.5841, 1.0, 0.4564, 0.552, 0.5841, 1.0, 0.4564, 0.552, 0.5841, 1.0, 0.4564, 0.552, 0.5841, 1.0, 0.4564, 0.552, 0.5841, 1.0, 0.4564, 0.552, 0.5841, 1.0, 0.4564, 0.552, 0.5841, 1.0, 0.4564, 0.552, 0.5841, 1.0, 0.4564, 0.552, 0.5841, 1.0, 0.4564, 0.552, 0.5841, 1.0, 0.4564, 0.552, 0.5841, 1.0, 0.4564, 0.552, 0.5841, 1.0, 0.4564, 0.552, 0.5841, 1.0, 0.4564, 0.552, 0.5841, 1.0, 0.4564, 0.552, 0.5841, 1.0, 0.4564, 0.552, 0.5841, 1.0, 0.4564, 0.552, 0.5841, 1.0, 0.4564, 0.552, 0.5841, 1.0, 0.4564, 0.552, 0.5841, 1.0, 0.4564, 0.552, 0.5841, 1.0, 0.4564, 0.552, 0.5841, 1.0, 0.4564, 0.552, 0.5841, 1.0, 0.4564, 0.552, 0.5841, 1.0, 0.4564, 0.552, 0.5841, 1.0, 0.4564, 0.552, 0.5841, 1.0, 0.4564, 0.552, 0.5841, 1.0, 0.4564, 0.552, 0.5841, 1.0, 0.4564, 0.552, 0.5841, 1.0, 0.4564, 0.552, 0.5841, 1.0, 0.4564, 0.552, 0.5841, 1.0, 0.4564, 0.552, 0.5841, 1.0, 0.4564, 0.552, 0.5841, 1.0, 0.4564, 0.552, 0.5841, 1.0, 0.4564, 0.552, 0.5841, 1.0, 0.4564, 0.552, 0.5841, 1.0, 0.4564, 0.552, 0.5841, 1.0, 0.4564, 0.552, 0.5841, 1.0, 0.4564, 0.552, 0.5841, 1.0, 0.4564, 0.552, 0.5841, 1.0, 0.4564, 0.552, 0.5841, 1.0, 0.4564, 0.552, 0.5841, 1.0, 0.4564, 0.552, 0.5841, 1.0, 0.4564, 0.552, 0.5841, 1.0, 0.4564, 0.552, 0.5841, 1.0, 0.4564, 0.552, 0.5841, 1.0, 0.4564, 0.552, 0.5841, 1.0, 0.4564, 0.552, 0.5841, 1.0, 0.4564, 0.552, 0.5841, 1.0, 0.4564, 0.552, 0.5841, 1.0, 0.4564, 0.552, 0.5841, 1.0, 0.4564, 0.552, 0.5841, 1.0, 0.4564, 0.552, 0.5841, 1.0, 0.4564, 0.552, 0.5841, 1.0, 0.4564, 0.552, 0.5841, 1.0, 0.4564, 0.552, 0.5841, 1.0, 0.4564, 0.552, 0.5841, 1.0, 0.4564, 0.552, 0.5841, 1.0, 0.4564, 0.552, 0.5841, 1.0, 0.4564, 0.552, 0.5841, 1.0, 0.4564, 0.552, 0.5841, 1.0, 0.4564, 0.552, 0.5841, 1.0, 0.4564, 0.552, 0.5841, 1.0, 0.4564, 0.552, 0.5841, 1.0, 0.4564, 0.552, 0.5841, 1.0, 0.4564, 0.552, 0.5841, 1.0, 0.4564, 0.552, 0.5841, 1.0, 0.4564, 0.552, 0.5841, 1.0, 0.4564, 0.552, 0.5841, 1.0, 0.4564, 0.552, 0.5841, 1.0, 0.4564, 0.552, 0.5841, 1.0, 0.4564, 0.552, 0.5841, 1.0, 0.4564, 0.552, 0.5841, 1.0, 0.4564, 0.552, 0.5841, 1.0, 0.4564, 0.552, 0.5841, 1.0, 0.4564, 0.552, 0.5841, 1.0, 0.4564, 0.552, 0.5841, 1.0, 0.4564, 0.552, 0.5841, 1.0, 0.4564, 0.552, 0.5841, 1.0, 0.4564, 0.552, 0.5841, 1.0, 0.4564, 0.552, 0.5841, 1.0, 0.4564, 0.552, 0.5841, 1.0, 0.4564, 0.552, 0.5841, 1.0, 0.4564, 0.552, 0.5841, 1.0, 0.4564, 0.552, 0.5841, 1.0, 0.4564, 0.552, 0.5841, 1.0, 0.4564, 0.552, 0.5841, 1.0, 0.4564, 0.552, 0.5841, 1.0, 0.4564, 0.552, 0.5841, 1.0, 0.4564, 0.552, 0.5841, 1.0, 0.4564, 0.552, 0.5841, 1.0, 0.4564, 0.552, 0.5841, 1.0, 0.4564, 0.552, 0.5841, 1.0, 0.4564, 0.552, 0.5841, 1.0, 0.4564, 0.552, 0.5841, 1.0, 0.4564, 0.552, 0.5841, 1.0, 0.4564, 0.552, 0.5841, 1.0, 0.4564, 0.552, 0.5841, 1.0, 0.4564, 0.552, 0.5841, 1.0, 0.4564, 0.552, 0.5841, 1.0, 0.4564, 0.552, 0.5841, 1.0, 0.4564, 0.552, 0.5841, 1.0, 0.4564, 0.552, 0.5841, 1.0, 0.4564, 0.552, 0.5841, 1.0, 0.4564, 0.552, 0.5841, 1.0, 0.4564, 0.552, 0.5841, 1.0, 0.4564, 0.552, 0.5841, 1.0, 0.4564, 0.552, 0.5841, 1.0, 0.4564, 0.552, 0.5841, 1.0, 0.4564, 0.552, 0.5841, 1.0, 0.4564, 0.552, 0.5841, 1.0, 0.4564, 0.552, 0.5841, 1.0, 0.4564, 0.552, 0.5841, 1.0, 0.4564, 0.552, 0.5841, 1.0, 0.4564, 0.552, 0.5841, 1.0, 0.4564, 0.552, 0.5841, 1.0, 0.4564, 0.552, 0.5841, 1.0, 0.4564, 0.552, 0.5841, 1.0, 0.4564, 0.552, 0.5841, 1.0, 0.4564, 0.552, 0.5841, 1.0, 0.4564, 0.552, 0.5841, 1.0, 0.4564, 0.552, 0.5841, 1.0, 0.4564, 0.552, 0.5841, 1.0, 0.4564, 0.552, 0.5841, 1.0, 0.4564, 0.552, 0.5841, 1.0, 0.4564, 0.552, 0.5841, 1.0, 0.4564, 0.552, 0.5841, 1.0, 0.4564, 0.552, 0.5841, 1.0, 0.4564, 0.552, 0.5841, 1.0, 0.4564, 0.552, 0.5841, 1.0, 0.4564, 0.552, 0.5841, 1.0, 0.4564, 0.552, 0.5841, 1.0, 0.4564, 0.552, 0.5841, 1.0, 0.4564, 0.552, 0.5841, 1.0, 0.4564, 0.552, 0.5841, 1.0, 0.4564, 0.552, 0.5841, 1.0, 0.4564, 0.552, 0.5841, 1.0, 0.4564, 0.552, 0.5841, 1.0, 0.4564, 0.552, 0.5841, 1.0, 0.4564, 0.552, 0.5841, 1.0, 0.4564, 0.552, 0.5841, 1.0, 0.4564, 0.552, 0.5841, 1.0, 0.4564, 0.552, 0.5841, 1.0, 0.4564, 0.552, 0.5841, 1.0, 0.4564, 0.552, 0.5841, 1.0, 0.4564, 0.552, 0.5841, 1.0, 0.4564, 0.552, 0.5841, 1.0, 0.4564, 0.552, 0.5841, 1.0, 0.4564, 0.552, 0.5841, 1.0, 0.4564, 0.552, 0.5841, 1.0, 0.4564, 0.552, 0.5841, 1.0, 0.4564, 0.552, 0.5841, 1.0, 0.4564, 0.552, 0.5841, 1.0, 0.4564, 0.552, 0.5841, 1.0, 0.4564, 0.552, 0.5841, 1.0, 0.4564, 0.552, 0.5841, 1.0, 0.4564, 0.552, 0.5841, 1.0, 0.4564, 0.552, 0.5841, 1.0, 0.4564, 0.552, 0.5841, 1.0, 0.4564, 0.552, 0.5841, 1.0, 0.4564, 0.552, 0.5841, 1.0, 0.4564, 0.552, 0.5841, 1.0, 0.4564, 0.552, 0.5841, 1.0, 0.4564, 0.552, 0.5841, 1.0, 0.4564, 0.552, 0.5841, 1.0, 0.4564, 0.552, 0.5841, 1.0, 0.4564, 0.552, 0.5841, 1.0, 0.4564, 0.552, 0.5841, 1.0, 0.4564, 0.552, 0.5841, 1.0, 0.4564, 0.552, 0.5841, 1.0, 0.4564, 0.552, 0.5841, 1.0, 0.4564, 0.552, 0.5841, 1.0, 0.4564, 0.552, 0.5841, 1.0, 0.4564, 0.552, 0.5841, 1.0, 0.4564, 0.552, 0.5841, 1.0, 0.4564, 0.552, 0.5841, 1.0, 0.4564, 0.552, 0.5841, 1.0, 0.4564, 0.552, 0.5841, 1.0, 0.4564, 0.552, 0.5841, 1.0, 0.4564, 0.552, 0.5841, 1.0, 0.4564, 0.552, 0.5841, 1.0, 0.4564, 0.552, 0.5841, 1.0, 0.4564, 0.552, 0.5841, 1.0, 0.4564, 0.552, 0.5841, 1.0, 0.4564, 0.552, 0.5841, 1.0, 0.4564, 0.552, 0.5841, 1.0, 0.4564, 0.552, 0.5841, 1.0, 0.4564, 0.552, 0.5841, 1.0, 0.4564, 0.552, 0.5841, 1.0, 0.4564, 0.552, 0.5841, 1.0, 0.4564, 0.552, 0.5841, 1.0, 0.4564, 0.552, 0.5841, 1.0, 0.4564, 0.552, 0.5841, 1.0, 0.4564, 0.552, 0.5841, 1.0, 0.4564, 0.552, 0.5841, 1.0, 0.4564, 0.552, 0.5841, 1.0, 0.4564, 0.552, 0.5841, 1.0, 0.4564, 0.552, 0.5841, 1.0, 0.4564, 0.552, 0.5841, 1.0, 0.4564, 0.552, 0.5841, 1.0, 0.4564, 0.552, 0.5841, 1.0, 0.4564, 0.552, 0.5841, 1.0, 0.4564, 0.552, 0.5841, 1.0, 0.4564, 0.552, 0.5841, 1.0, 0.4564, 0.552, 0.5841, 1.0, 0.4564, 0.552, 0.5841, 1.0, 0.4564, 0.552, 0.5841, 1.0, 0.4564, 0.552, 0.5841, 1.0, 0.4564, 0.552, 0.5841, 1.0, 0.4564, 0.552, 0.5841, 1.0, 0.4564, 0.552, 0.5841, 1.0, 0.4564, 0.552, 0.5841, 1.0, 0.4564, 0.552, 0.5841, 1.0, 0.4564, 0.552, 0.5841, 1.0, 0.4564, 0.552, 0.5841, 1.0, 0.4564, 0.552, 0.5841, 1.0, 0.4564, 0.552, 0.5841, 1.0, 0.4564, 0.552, 0.5841, 1.0, 0.4564, 0.552, 0.5841, 1.0, 0.4564, 0.552, 0.5841, 1.0, 0.4564, 0.552, 0.5841, 1.0, 0.4564, 0.552, 0.5841, 1.0, 0.4564, 0.552, 0.5841, 1.0, 0.4564, 0.552, 0.5841, 1.0, 0.4564, 0.552, 0.5841, 1.0, 0.4564, 0.552, 0.5841, 1.0, 0.4564, 0.552, 0.5841, 1.0, 0.4564, 0.552, 0.5841, 1.0, 0.4564, 0.552, 0.5841, 1.0, 0.4564, 0.552, 0.5841, 1.0, 0.4564, 0.552, 0.5841, 1.0, 0.4564, 0.552, 0.5841, 1.0, 0.4564, 0.552, 0.5841, 1.0, 0.4564, 0.552, 0.5841, 1.0, 0.4564, 0.552, 0.5841, 1.0, 0.4564, 0.552, 0.5841, 1.0, 0.4564, 0.552, 0.5841, 1.0, 0.4564, 0.552, 0.5841, 1.0, 0.4564, 0.552, 0.5841, 1.0, 0.4564, 0.552, 0.5841, 1.0, 0.4564, 0.552, 0.5841, 1.0, 0.4564, 0.552, 0.5841, 1.0, 0.4564, 0.552, 0.5841, 1.0, 0.4564, 0.552, 0.5841, 1.0, 0.4564, 0.552, 0.5841, 1.0, 0.4564, 0.552, 0.5841, 1.0, 0.4564, 0.552, 0.5841, 1.0, 0.4564, 0.552, 0.5841, 1.0, 0.4564, 0.552, 0.5841, 1.0, 0.4564, 0.552, 0.5841, 1.0, 0.4564, 0.552, 0.5841, 1.0, 0.4564, 0.552, 0.5841, 1.0, 0.4564, 0.552, 0.5841, 1.0, 0.4564, 0.552, 0.5841, 1.0, 0.4564, 0.552, 0.5841, 1.0, 0.4564, 0.552, 0.5841, 1.0, 0.4564, 0.552, 0.5841, 1.0, 0.4564, 0.552, 0.5841, 1.0, 0.4564, 0.552, 0.5841, 1.0, 0.4564, 0.552, 0.5841, 1.0, 0.4564, 0.552, 0.5841, 1.0, 0.4564, 0.552, 0.5841, 1.0, 0.4564, 0.552, 0.5841, 1.0, 0.4564, 0.552, 0.5841, 1.0, 0.4564, 0.552, 0.5841, 1.0, 0.4564, 0.552, 0.5841, 1.0, 0.4564, 0.552, 0.5841, 1.0, 0.4564, 0.552, 0.5841, 1.0, 0.4564, 0.552, 0.5841, 1.0, 0.4564, 0.552, 0.5841, 1.0, 0.4564, 0.552, 0.5841, 1.0, 0.4564, 0.552, 0.5841, 1.0, 0.4564, 0.552, 0.5841, 1.0, 0.4564, 0.552, 0.5841, 1.0, 0.4564, 0.552, 0.5841, 1.0, 0.4564, 0.552, 0.5841, 1.0, 0.4564, 0.552, 0.5841, 1.0, 0.4564, 0.552, 0.5841, 1.0, 0.4564, 0.552, 0.5841, 1.0, 0.4564, 0.552, 0.5841, 1.0, 0.4564, 0.552, 0.5841, 1.0, 0.4564, 0.552, 0.5841, 1.0, 0.4564, 0.552, 0.5841, 1.0, 0.4564, 0.552, 0.5841, 1.0, 0.4564, 0.552, 0.5841, 1.0, 0.4564, 0.552, 0.5841, 1.0, 0.4564, 0.552, 0.5841, 1.0, 0.4564, 0.552, 0.5841, 1.0, 0.4564, 0.552, 0.5841, 1.0, 0.4564, 0.552, 0.5841, 1.0, 0.4564, 0.552, 0.5841, 1.0, 0.4564, 0.552, 0.5841, 1.0, 0.4564, 0.552, 0.5841, 1.0, 0.4564, 0.552, 0.5841, 1.0, 0.4564, 0.552, 0.5841, 1.0, 0.4564, 0.552, 0.5841, 1.0, 0.4564, 0.552, 0.5841, 1.0, 0.4564, 0.552, 0.5841, 1.0, 0.4564, 0.552, 0.5841, 1.0, 0.4564, 0.552, 0.5841, 1.0, 0.4564, 0.552, 0.5841, 1.0, 0.4564, 0.552, 0.5841, 1.0, 0.4564, 0.552, 0.5841, 1.0, 0.4564, 0.552, 0.5841, 1.0, 0.4564, 0.552, 0.5841, 1.0, 0.4564, 0.552, 0.5841, 1.0, 0.4564, 0.552, 0.5841, 1.0, 0.4564, 0.552, 0.5841, 1.0, 0.4564, 0.552, 0.5841, 1.0, 0.4564, 0.552, 0.5841, 1.0, 0.4564, 0.552, 0.5841, 1.0, 0.4564, 0.552, 0.5841, 1.0, 0.4564, 0.552, 0.5841, 1.0, 0.4564, 0.552, 0.5841, 1.0, 0.4564, 0.552, 0.5841, 1.0, 0.4564, 0.552, 0.5841, 1.0, 0.4564, 0.552, 0.5841, 1.0, 0.4564, 0.552, 0.5841, 1.0, 0.4564, 0.552, 0.5841, 1.0, 0.4564, 0.552, 0.5841, 1.0, 0.4564, 0.552, 0.5841, 1.0, 0.4564, 0.552, 0.5841, 1.0, 0.4564, 0.552, 0.5841, 1.0, 0.4564, 0.552, 0.5841, 1.0, 0.4564, 0.552, 0.5841, 1.0, 0.4564, 0.552, 0.5841, 1.0, 0.4564, 0.552, 0.5841, 1.0, 0.4564, 0.552, 0.5841, 1.0, 0.4564, 0.552, 0.5841, 1.0, 0.4564, 0.552, 0.5841, 1.0, 0.4564, 0.552, 0.5841, 1.0, 0.4564, 0.552, 0.5841, 1.0, 0.4564, 0.552, 0.5841, 1.0, 0.4564, 0.552, 0.5841, 1.0, 0.4564, 0.552, 0.5841, 1.0, 0.4564, 0.552, 0.5841, 1.0, 0.4564, 0.552, 0.5841, 1.0, 0.4564, 0.552, 0.5841, 1.0, 0.4564, 0.552, 0.5841, 1.0, 0.4564, 0.552, 0.5841, 1.0, 0.4564, 0.552, 0.5841, 1.0, 0.4564, 0.552, 0.5841, 1.0, 0.4564, 0.552, 0.5841, 1.0, 0.4564, 0.552, 0.5841, 1.0, 0.4564, 0.552, 0.5841, 1.0, 0.4564, 0.552, 0.5841, 1.0, 0.4564, 0.552, 0.5841, 1.0, 0.4564, 0.552, 0.5841, 1.0, 0.4564, 0.552, 0.5841, 1.0, 0.4564, 0.552, 0.5841, 1.0, 0.4564, 0.552, 0.5841, 1.0, 0.4564, 0.552, 0.5841, 1.0, 0.4564, 0.552, 0.5841, 1.0, 0.4564, 0.552, 0.5841, 1.0, 0.4564, 0.552, 0.5841, 1.0, 0.4564, 0.552, 0.5841, 1.0, 0.4564, 0.552, 0.5841, 1.0, 0.4564, 0.552, 0.5841, 1.0, 0.4564, 0.552, 0.5841, 1.0, 0.4564, 0.552, 0.5841, 1.0, 0.4564, 0.552, 0.5841, 1.0, 0.4564, 0.552, 0.5841, 1.0, 0.4564, 0.552, 0.5841, 1.0, 0.4564, 0.552, 0.5841, 1.0, 0.4564, 0.552, 0.5841, 1.0, 0.4564, 0.552, 0.5841, 1.0, 0.4564, 0.552, 0.5841, 1.0, 0.4564, 0.552, 0.5841, 1.0, 0.4564, 0.552, 0.5841, 1.0, 0.4564, 0.552, 0.5841, 1.0, 0.4564, 0.552, 0.5841, 1.0, 0.4564, 0.552, 0.5841, 1.0, 0.4564, 0.552, 0.5841, 1.0, 0.4564, 0.552, 0.5841, 1.0, 0.4564, 0.552, 0.5841, 1.0, 0.4564, 0.552, 0.5841, 1.0, 0.4564, 0.552, 0.5841, 1.0, 0.4564, 0.552, 0.5841, 1.0, 0.4564, 0.552, 0.5841, 1.0, 0.4564, 0.552, 0.5841, 1.0, 0.4564, 0.552, 0.5841, 1.0, 0.4564, 0.552, 0.5841, 1.0, 0.4564, 0.552, 0.5841, 1.0, 0.4564, 0.552, 0.5841, 1.0, 0.4564, 0.552, 0.5841, 1.0, 0.4564, 0.552, 0.5841, 1.0, 0.4564, 0.552, 0.5841, 1.0, 0.4564, 0.552, 0.5841, 1.0, 0.4564, 0.552, 0.5841, 1.0, 0.4564, 0.552, 0.5841, 1.0, 0.4564, 0.552, 0.5841, 1.0, 0.4564, 0.552, 0.5841, 1.0, 0.4564, 0.552, 0.5841, 1.0, 0.4564, 0.552, 0.5841, 1.0, 0.4564, 0.552, 0.5841, 1.0, 0.4564, 0.552, 0.5841, 1.0, 0.4564, 0.552, 0.5841, 1.0, 0.4564, 0.552, 0.5841, 1.0, 0.4564, 0.552, 0.5841, 1.0, 0.4564, 0.552, 0.5841, 1.0, 0.4564, 0.552, 0.5841, 1.0, 0.4564, 0.552, 0.5841, 1.0, 0.4564, 0.552, 0.5841, 1.0, 0.4564, 0.552, 0.5841, 1.0, 0.4564, 0.552, 0.5841, 1.0, 0.4564, 0.552, 0.5841, 1.0, 0.4564, 0.552, 0.5841, 1.0, 0.4564, 0.552, 0.5841, 1.0, 0.4564, 0.552, 0.5841, 1.0, 0.4564, 0.552, 0.5841, 1.0, 0.4564, 0.552, 0.5841, 1.0, 0.4564, 0.552, 0.5841, 1.0, 0.4564, 0.552, 0.5841, 1.0, 0.4564, 0.552, 0.5841, 1.0])
me_objects_sink__body.materials.append(mat_poly_surface)
me_objects_sink__body.materials.append(mat_poly_metal)
me_objects_sink__body.materials.append(mat_poly_glass)
me_objects_sink__body.materials.append(mat_poly_light)
me_objects_sink__body.update()

# ---- objects
ob_objects_sink = bpy.data.objects.new('objects-sink', None)
ob_objects_sink__body = bpy.data.objects.new('objects-sink__body', me_objects_sink__body)

# ---- transforms, parenting, visibility, modifiers, constraints
ob_objects_sink.location = (0.0, 0.0, 0.0)
ob_objects_sink__body.parent = ob_objects_sink
ob_objects_sink__body.location = (0.0, 0.0, 0.0)

# ---- collection membership
col_objects_sink.objects.link(ob_objects_sink)
col_objects_sink.objects.link(ob_objects_sink__body)

# ---- scene / render settings (as saved in the file)
scene.frame_start = 1; scene.frame_end = 250; scene.frame_set(1)
scene.render.engine = 'BLENDER_EEVEE_NEXT'
scene.render.fps = 30
scene.render.bake_bias = 0.0
scene.render.bake_samples = 0
scene.render.compositor_device = 'GPU'
scene.eevee.use_volume_custom_range = False
scene.eevee.fast_gi_thickness_near = 0.1
scene.eevee.fast_gi_thickness_far = 0.0
scene.eevee.ray_tracing_options.screen_trace_thickness = 0.1
bpy.context.view_layer.update()

# ---- added for rendering (the .blend has no active camera): camera
cam_auto = bpy.data.cameras.new('AutoCamera')
cam_auto.lens = 50.0
cam_auto.sensor_width = 36.0
cam_auto.clip_end = 1000.0
ob_auto_camera = bpy.data.objects.new('AutoCamera', cam_auto)
scene.collection.objects.link(ob_auto_camera)
ob_auto_camera.location = (1.73311, -2.07973, 1.94747)
ob_auto_camera.rotation_euler = (1.09748, -7.21219e-08, 0.694738)
scene.camera = ob_auto_camera
bpy.context.view_layer.update()
